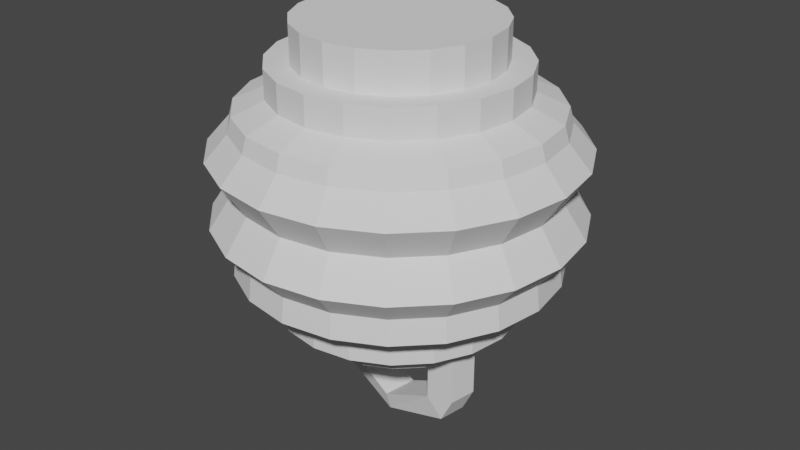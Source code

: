 # Source: lanterna2.blend  (saved by Blender 3.2.14; exported with 4.5.12 LTS)
import bpy
from mathutils import Matrix  # noqa: F401  (used for matrix-valued properties, if any)

bpy.ops.wm.read_factory_settings(use_empty=True)
scene = bpy.context.scene
scene.name = 'Scene'

# ---- collections
col_collection = bpy.data.collections.new('Collection'); scene.collection.children.link(col_collection)

# ---- world
world_world = bpy.data.worlds.new('World'); scene.world = world_world
world_world.use_nodes = True; world_world.node_tree.nodes.clear()
_N = world_world.node_tree.nodes; _L = world_world.node_tree.links
n0 = _N.new('ShaderNodeOutputWorld'); n0.name = 'World Output'; n0.location = (300, 300)
n1 = _N.new('ShaderNodeBackground'); n1.name = 'Background'; n1.location = (10, 300)
n1.inputs[0].default_value = (0.05088, 0.05088, 0.05088, 1.0)
_L.new(n1.outputs[0], n0.inputs[0])
n0.is_active_output = True
world_world.color = (0.05088, 0.05088, 0.05088)
world_world.use_sun_shadow = False
world_world.sun_shadow_jitter_overblur = 0.0

# ---- meshes
me_cylinder = bpy.data.meshes.new('Cylinder')
me_cylinder.from_pydata([(3.69e-09, 0.7554, -1.0), (2.908e-09, 0.8073, 1.0), (0.2334, 0.7184, -1.0), (0.2495, 0.7677, 1.0), (0.444, 0.6111, -1.0), (0.4745, 0.6531, 1.0), (0.6111, 0.444, -1.0), (0.6531, 0.4745, 1.0), (0.7184, 0.2334, -1.0), (0.7677, 0.2495, 1.0), (0.7554, -1.973e-08, -1.0), (0.8073, -2.481e-08, 1.0), (0.7184, -0.2334, -1.0), (0.7677, -0.2495, 1.0), (0.6111, -0.444, -1.0), (0.6531, -0.4745, 1.0), (0.444, -0.6111, -1.0), (0.4745, -0.6531, 1.0), (0.2334, -0.7184, -1.0), (0.2495, -0.7677, 1.0), (-9.665e-08, -0.7554, -1.0), (-9.469e-08, -0.8073, 1.0), (-0.2334, -0.7184, -1.0), (-0.2495, -0.7677, 1.0), (-0.444, -0.6111, -1.0), (-0.4745, -0.6531, 1.0), (-0.6111, -0.444, -1.0), (-0.6531, -0.4745, 1.0), (-0.7184, -0.2334, -1.0), (-0.7677, -0.2495, 1.0), (-0.7554, 1.192e-08, -1.0), (-0.8073, 1.192e-08, 1.0), (-0.7184, 0.2334, -1.0), (-0.7677, 0.2495, 1.0), (-0.6111, 0.444, -1.0), (-0.6531, 0.4745, 1.0), (-0.444, 0.6111, -1.0), (-0.4745, 0.6531, 1.0), (-0.2334, 0.7184, -1.0), (-0.2495, 0.7677, 1.0), (0.0, 1.0, -0.7284), (0.309, 0.9511, -0.7284), (0.5878, 0.809, -0.7284), (0.809, 0.5878, -0.7284), (0.9511, 0.309, -0.7284), (1.0, -4.371e-08, -0.7284), (0.9511, -0.309, -0.7284), (0.809, -0.5878, -0.7284), (0.5878, -0.809, -0.7284), (0.309, -0.9511, -0.7284), (-8.742e-08, -1.0, -0.7284), (-0.309, -0.9511, -0.7284), (-0.5878, -0.809, -0.7284), (-0.809, -0.5878, -0.7284), (-0.9511, -0.309, -0.7284), (-1.0, 1.192e-08, -0.7284), (-0.9511, 0.309, -0.7284), (-0.809, 0.5878, -0.7284), (-0.5878, 0.809, -0.7284), (-0.309, 0.9511, -0.7284), (0.0, 1.0, 0.7632), (0.309, 0.9511, 0.7632), (0.5878, 0.809, 0.7632), (0.809, 0.5878, 0.7632), (0.9511, 0.309, 0.7632), (1.0, -4.371e-08, 0.7632), (0.9511, -0.309, 0.7632), (0.809, -0.5878, 0.7632), (0.5878, -0.809, 0.7632), (0.309, -0.9511, 0.7632), (-8.742e-08, -1.0, 0.7632), (-0.309, -0.9511, 0.7632), (-0.5878, -0.809, 0.7632), (-0.809, -0.5878, 0.7632), (-0.9511, -0.309, 0.7632), (-1.0, 1.192e-08, 0.7632), (-0.9511, 0.309, 0.7632), (-0.809, 0.5878, 0.7632), (-0.5878, 0.809, 0.7632), (-0.309, 0.9511, 0.7632), (0.309, 0.9511, 1.0), (0.0, 1.0, 1.0), (0.5878, 0.809, 1.0), (0.809, 0.5878, 1.0), (0.9511, 0.309, 1.0), (1.0, -4.371e-08, 1.0), (0.9511, -0.309, 1.0), (0.809, -0.5878, 1.0), (0.5878, -0.809, 1.0), (0.309, -0.9511, 1.0), (-8.742e-08, -1.0, 1.0), (-0.309, -0.9511, 1.0), (-0.5878, -0.809, 1.0), (-0.809, -0.5878, 1.0), (-0.9511, -0.309, 1.0), (-1.0, 1.192e-08, 1.0), (-0.9511, 0.309, 1.0), (-0.809, 0.5878, 1.0), (-0.5878, 0.809, 1.0), (-0.309, 0.9511, 1.0), (2.908e-09, 0.8073, 1.316), (0.2495, 0.7677, 1.316), (0.4745, 0.6531, 1.316), (0.6531, 0.4745, 1.316), (0.7677, 0.2495, 1.316), (0.8073, -2.481e-08, 1.316), (0.7677, -0.2495, 1.316), (0.6531, -0.4745, 1.316), (0.4745, -0.6531, 1.316), (0.2495, -0.7677, 1.316), (-9.469e-08, -0.8073, 1.316), (-0.2495, -0.7677, 1.316), (-0.4745, -0.6531, 1.316), (-0.6531, -0.4745, 1.316), (-0.7677, -0.2495, 1.316), (-0.8073, 1.192e-08, 1.316), (-0.7677, 0.2495, 1.316), (-0.6531, 0.4745, 1.316), (-0.4745, 0.6531, 1.316), (-0.2495, 0.7677, 1.316), (0.0, 1.0, -1.0), (0.309, 0.9511, -1.0), (0.5878, 0.809, -1.0), (0.809, 0.5878, -1.0), (0.9511, 0.309, -1.0), (1.0, -4.371e-08, -1.0), (0.9511, -0.309, -1.0), (0.809, -0.5878, -1.0), (0.5878, -0.809, -1.0), (0.309, -0.9511, -1.0), (-8.742e-08, -1.0, -1.0), (-0.309, -0.9511, -1.0), (-0.5878, -0.809, -1.0), (-0.809, -0.5878, -1.0), (-0.9511, -0.309, -1.0), (-1.0, 1.192e-08, -1.0), (-0.9511, 0.309, -1.0), (-0.809, 0.5878, -1.0), (-0.5878, 0.809, -1.0), (-0.309, 0.9511, -1.0), (3.69e-09, 0.7554, -1.198), (0.2334, 0.7184, -1.198), (0.444, 0.6111, -1.198), (0.6111, 0.444, -1.198), (0.7184, 0.2334, -1.198), (0.7554, -1.973e-08, -1.198), (0.7184, -0.2334, -1.198), (0.6111, -0.444, -1.198), (0.444, -0.6111, -1.198), (0.2334, -0.7184, -1.198), (-9.665e-08, -0.7554, -1.198), (-0.2334, -0.7184, -1.198), (-0.444, -0.6111, -1.198), (-0.6111, -0.444, -1.198), (-0.7184, -0.2334, -1.198), (-0.7554, 1.192e-08, -1.198), (-0.7184, 0.2334, -1.198), (-0.6111, 0.444, -1.198), (-0.444, 0.6111, -1.198), (-0.2334, 0.7184, -1.198), (0.3864, 1.189, 0.6553), (0.3974, 1.223, 0.5273), (0.4533, 1.395, 0.3212), (0.3974, 1.223, 0.04778), (0.4533, 1.395, -0.2257), (0.3974, 1.223, -0.4318), (0.4046, 1.245, -0.6346), (0.735, 1.012, 0.6553), (0.7559, 1.04, 0.5273), (0.8621, 1.187, 0.3212), (0.7559, 1.04, 0.04778), (0.8621, 1.187, -0.2257), (0.7559, 1.04, -0.4318), (0.7695, 1.059, -0.6346), (1.012, 0.735, 0.6553), (1.04, 0.7559, 0.5273), (1.187, 0.8621, 0.3212), (1.04, 0.7559, 0.04778), (1.187, 0.8621, -0.2257), (1.04, 0.7559, -0.4318), (1.059, 0.7695, -0.6346), (1.189, 0.3864, 0.6553), (1.223, 0.3974, 0.5273), (1.395, 0.4533, 0.3212), (1.223, 0.3974, 0.04778), (1.395, 0.4533, -0.2257), (1.223, 0.3974, -0.4318), (1.245, 0.4046, -0.6346), (1.25, -5.42e-08, 0.6553), (1.286, -5.991e-08, 0.5273), (1.467, -6.996e-08, 0.3212), (1.286, -5.991e-08, 0.04778), (1.467, -6.996e-08, -0.2257), (1.286, -5.991e-08, -0.4318), (1.309, -6.65e-08, -0.6346), (1.189, -0.3864, 0.6553), (1.223, -0.3974, 0.5273), (1.395, -0.4533, 0.3212), (1.223, -0.3974, 0.04778), (1.395, -0.4533, -0.2257), (1.223, -0.3974, -0.4318), (1.245, -0.4046, -0.6346), (1.012, -0.735, 0.6553), (1.04, -0.7559, 0.5273), (1.187, -0.8621, 0.3212), (1.04, -0.7559, 0.04778), (1.187, -0.8621, -0.2257), (1.04, -0.7559, -0.4318), (1.059, -0.7695, -0.6346), (0.735, -1.012, 0.6553), (0.7559, -1.04, 0.5273), (0.8621, -1.187, 0.3212), (0.7559, -1.04, 0.04778), (0.8621, -1.187, -0.2257), (0.7559, -1.04, -0.4318), (0.7695, -1.059, -0.6346), (0.3864, -1.189, 0.6553), (0.3974, -1.223, 0.5273), (0.4533, -1.395, 0.3212), (0.3974, -1.223, 0.04778), (0.4533, -1.395, -0.2257), (0.3974, -1.223, -0.4318), (0.4046, -1.245, -0.6346), (-1.1e-07, -1.25, 0.6553), (-1.178e-07, -1.286, 0.5273), (-1.358e-07, -1.467, 0.3212), (-1.178e-07, -1.286, 0.04778), (-1.358e-07, -1.467, -0.2257), (-1.178e-07, -1.286, -0.4318), (-1.38e-07, -1.309, -0.6346), (-0.3864, -1.189, 0.6553), (-0.3974, -1.223, 0.5273), (-0.4533, -1.395, 0.3212), (-0.3974, -1.223, 0.04778), (-0.4533, -1.395, -0.2257), (-0.3974, -1.223, -0.4318), (-0.4046, -1.245, -0.6346), (-0.735, -1.012, 0.6553), (-0.7559, -1.04, 0.5273), (-0.8621, -1.187, 0.3212), (-0.7559, -1.04, 0.04778), (-0.8621, -1.187, -0.2257), (-0.7559, -1.04, -0.4318), (-0.7695, -1.059, -0.6346), (-1.012, -0.735, 0.6553), (-1.04, -0.7559, 0.5273), (-1.187, -0.8621, 0.3212), (-1.04, -0.7559, 0.04778), (-1.187, -0.8621, -0.2257), (-1.04, -0.7559, -0.4318), (-1.059, -0.7695, -0.6346), (-1.189, -0.3864, 0.6553), (-1.223, -0.3974, 0.5273), (-1.395, -0.4533, 0.3212), (-1.223, -0.3974, 0.04778), (-1.395, -0.4533, -0.2257), (-1.223, -0.3974, -0.4318), (-1.245, -0.4046, -0.6346), (-1.25, 1.537e-08, 0.6553), (-1.286, 1.164e-08, 0.5273), (-1.467, 1.164e-08, 0.3212), (-1.286, 1.164e-08, 0.04778), (-1.467, 1.164e-08, -0.2257), (-1.286, 1.164e-08, -0.4318), (-1.309, 6.343e-09, -0.6346), (-1.189, 0.3864, 0.6553), (-1.223, 0.3974, 0.5273), (-1.395, 0.4533, 0.3212), (-1.223, 0.3974, 0.04778), (-1.395, 0.4533, -0.2257), (-1.223, 0.3974, -0.4318), (-1.245, 0.4046, -0.6346), (-1.012, 0.735, 0.6553), (-1.04, 0.7559, 0.5273), (-1.187, 0.8621, 0.3212), (-1.04, 0.7559, 0.04778), (-1.187, 0.8621, -0.2257), (-1.04, 0.7559, -0.4318), (-1.059, 0.7695, -0.6346), (-0.735, 1.012, 0.6553), (-0.7559, 1.04, 0.5273), (-0.8621, 1.187, 0.3212), (-0.7559, 1.04, 0.04778), (-0.8621, 1.187, -0.2257), (-0.7559, 1.04, -0.4318), (-0.7695, 1.059, -0.6346), (-0.3864, 1.189, 0.6553), (-0.3974, 1.223, 0.5273), (-0.4533, 1.395, 0.3212), (-0.3974, 1.223, 0.04778), (-0.4533, 1.395, -0.2257), (-0.3974, 1.223, -0.4318), (-0.4046, 1.245, -0.6346), (-2.353e-08, 1.309, -0.6346), (-5.386e-09, 1.286, -0.4318), (-7.541e-09, 1.467, -0.2257), (-5.386e-09, 1.286, 0.04778), (-7.541e-09, 1.467, 0.3212), (-5.386e-09, 1.286, 0.5273), (-6.802e-10, 1.25, 0.6553), (-0.6288, 0.2169, 1.316), (-0.3859, 0.4069, 1.316), (-0.1023, 0.5514, 1.316), (0.1941, 0.6362, 1.316), (-0.5323, -0.08293, 1.316), (-0.2432, 0.08882, 1.316), (0.07111, 0.249, 1.316), (0.38, 0.3819, 1.316), (-0.38, -0.3819, 1.316), (-0.07111, -0.249, 1.316), (0.2432, -0.08882, 1.316), (0.5323, 0.08293, 1.316), (-0.1941, -0.6362, 1.316), (0.1023, -0.5514, 1.316), (0.3859, -0.4069, 1.316), (0.6288, -0.2169, 1.316), (0.3749, -0.4969, -1.198), (0.4737, -0.2258, -1.198), (0.5203, 0.06836, -1.198), (0.5101, 0.3567, -1.198), (0.08011, -0.4977, -1.198), (0.1494, -0.1908, -1.198), (0.201, 0.1353, -1.198), (0.23, 0.4486, -1.198), (-0.23, -0.4486, -1.198), (-0.201, -0.1353, -1.198), (-0.1494, 0.1908, -1.198), (-0.08011, 0.4977, -1.198), (-0.5101, -0.3567, -1.198), (-0.5203, -0.06836, -1.198), (-0.4737, 0.2258, -1.198), (-0.3749, 0.4969, -1.198), (0.7554, -1.973e-08, -1.598), (0.7184, -0.2334, -1.598), (-0.7554, 1.192e-08, -1.598), (-0.7184, 0.2334, -1.598), (0.4737, -0.2258, -1.598), (0.5203, 0.06836, -1.598), (-0.5203, -0.06836, -1.598), (-0.4737, 0.2258, -1.598), (0.6551, -1.973e-08, -1.797), (0.6181, -0.2334, -1.797), (-0.6349, 1.192e-08, -1.797), (-0.5979, 0.2334, -1.797), (0.4737, -0.2258, -1.649), (0.5203, 0.06836, -1.649), (-0.5203, -0.06836, -1.649), (-0.4737, 0.2258, -1.649), (0.02862, 0.1167, -2.044), (-0.008356, -0.1167, -2.044), (-0.02329, -0.1471, -1.896), (0.02329, 0.1471, -1.896)], [], [(60, 81, 80, 61), (61, 80, 82, 62), (62, 82, 83, 63), (63, 83, 84, 64), (64, 84, 85, 65), (65, 85, 86, 66), (66, 86, 87, 67), (67, 87, 88, 68), (68, 88, 89, 69), (69, 89, 90, 70), (70, 90, 91, 71), (71, 91, 92, 72), (72, 92, 93, 73), (73, 93, 94, 74), (74, 94, 95, 75), (75, 95, 96, 76), (76, 96, 97, 77), (77, 97, 98, 78), (7, 5, 102, 103), (78, 98, 99, 79), (79, 99, 81, 60), (24, 26, 153, 152), (139, 59, 40, 120), (138, 58, 59, 139), (137, 57, 58, 138), (136, 56, 57, 137), (135, 55, 56, 136), (134, 54, 55, 135), (133, 53, 54, 134), (132, 52, 53, 133), (131, 51, 52, 132), (130, 50, 51, 131), (129, 49, 50, 130), (128, 48, 49, 129), (127, 47, 48, 128), (126, 46, 47, 127), (125, 45, 46, 126), (124, 44, 45, 125), (123, 43, 44, 124), (122, 42, 43, 123), (121, 41, 42, 122), (120, 40, 41, 121), (286, 79, 60, 299), (279, 78, 79, 286), (272, 77, 78, 279), (265, 76, 77, 272), (258, 75, 76, 265), (251, 74, 75, 258), (244, 73, 74, 251), (237, 72, 73, 244), (230, 71, 72, 237), (223, 70, 71, 230), (216, 69, 70, 223), (209, 68, 69, 216), (202, 67, 68, 209), (195, 66, 67, 202), (188, 65, 66, 195), (181, 64, 65, 188), (174, 63, 64, 181), (167, 62, 63, 174), (160, 61, 62, 167), (299, 60, 61, 160), (1, 3, 80, 81), (3, 5, 82, 80), (5, 7, 83, 82), (7, 9, 84, 83), (9, 11, 85, 84), (11, 13, 86, 85), (13, 15, 87, 86), (15, 17, 88, 87), (17, 19, 89, 88), (19, 21, 90, 89), (21, 23, 91, 90), (23, 25, 92, 91), (25, 27, 93, 92), (27, 29, 94, 93), (29, 31, 95, 94), (31, 33, 96, 95), (33, 35, 97, 96), (35, 37, 98, 97), (37, 39, 99, 98), (39, 1, 81, 99), (116, 115, 300, 117), (37, 35, 117, 118), (23, 21, 110, 111), (9, 7, 103, 104), (39, 37, 118, 119), (25, 23, 111, 112), (11, 9, 104, 105), (1, 39, 119, 100), (27, 25, 112, 113), (13, 11, 105, 106), (29, 27, 113, 114), (15, 13, 106, 107), (31, 29, 114, 115), (17, 15, 107, 108), (3, 1, 100, 101), (33, 31, 115, 116), (19, 17, 108, 109), (5, 3, 101, 102), (35, 33, 116, 117), (21, 19, 109, 110), (2, 0, 120, 121), (4, 2, 121, 122), (6, 4, 122, 123), (8, 6, 123, 124), (10, 8, 124, 125), (12, 10, 125, 126), (14, 12, 126, 127), (16, 14, 127, 128), (18, 16, 128, 129), (20, 18, 129, 130), (22, 20, 130, 131), (24, 22, 131, 132), (26, 24, 132, 133), (28, 26, 133, 134), (30, 28, 134, 135), (32, 30, 135, 136), (34, 32, 136, 137), (36, 34, 137, 138), (38, 36, 138, 139), (0, 38, 139, 120), (115, 114, 304, 300), (10, 12, 146, 145), (26, 28, 154, 153), (12, 14, 147, 146), (28, 30, 155, 154), (14, 16, 148, 147), (0, 2, 141, 140), (30, 32, 156, 155), (16, 18, 149, 148), (2, 4, 142, 141), (32, 34, 157, 156), (18, 20, 150, 149), (4, 6, 143, 142), (34, 36, 158, 157), (20, 22, 151, 150), (6, 8, 144, 143), (36, 38, 159, 158), (22, 24, 152, 151), (8, 10, 145, 144), (38, 0, 140, 159), (40, 293, 166, 41), (293, 294, 165, 166), (294, 295, 164, 165), (295, 296, 163, 164), (296, 297, 162, 163), (297, 298, 161, 162), (298, 299, 160, 161), (41, 166, 173, 42), (166, 165, 172, 173), (165, 164, 171, 172), (164, 163, 170, 171), (163, 162, 169, 170), (162, 161, 168, 169), (161, 160, 167, 168), (42, 173, 180, 43), (173, 172, 179, 180), (172, 171, 178, 179), (171, 170, 177, 178), (170, 169, 176, 177), (169, 168, 175, 176), (168, 167, 174, 175), (43, 180, 187, 44), (180, 179, 186, 187), (179, 178, 185, 186), (178, 177, 184, 185), (177, 176, 183, 184), (176, 175, 182, 183), (175, 174, 181, 182), (44, 187, 194, 45), (187, 186, 193, 194), (186, 185, 192, 193), (185, 184, 191, 192), (184, 183, 190, 191), (183, 182, 189, 190), (182, 181, 188, 189), (45, 194, 201, 46), (194, 193, 200, 201), (193, 192, 199, 200), (192, 191, 198, 199), (191, 190, 197, 198), (190, 189, 196, 197), (189, 188, 195, 196), (46, 201, 208, 47), (201, 200, 207, 208), (200, 199, 206, 207), (199, 198, 205, 206), (198, 197, 204, 205), (197, 196, 203, 204), (196, 195, 202, 203), (47, 208, 215, 48), (208, 207, 214, 215), (207, 206, 213, 214), (206, 205, 212, 213), (205, 204, 211, 212), (204, 203, 210, 211), (203, 202, 209, 210), (48, 215, 222, 49), (215, 214, 221, 222), (214, 213, 220, 221), (213, 212, 219, 220), (212, 211, 218, 219), (211, 210, 217, 218), (210, 209, 216, 217), (49, 222, 229, 50), (222, 221, 228, 229), (221, 220, 227, 228), (220, 219, 226, 227), (219, 218, 225, 226), (218, 217, 224, 225), (217, 216, 223, 224), (50, 229, 236, 51), (229, 228, 235, 236), (228, 227, 234, 235), (227, 226, 233, 234), (226, 225, 232, 233), (225, 224, 231, 232), (224, 223, 230, 231), (51, 236, 243, 52), (236, 235, 242, 243), (235, 234, 241, 242), (234, 233, 240, 241), (233, 232, 239, 240), (232, 231, 238, 239), (231, 230, 237, 238), (52, 243, 250, 53), (243, 242, 249, 250), (242, 241, 248, 249), (241, 240, 247, 248), (240, 239, 246, 247), (239, 238, 245, 246), (238, 237, 244, 245), (53, 250, 257, 54), (250, 249, 256, 257), (249, 248, 255, 256), (248, 247, 254, 255), (247, 246, 253, 254), (246, 245, 252, 253), (245, 244, 251, 252), (54, 257, 264, 55), (257, 256, 263, 264), (256, 255, 262, 263), (255, 254, 261, 262), (254, 253, 260, 261), (253, 252, 259, 260), (252, 251, 258, 259), (55, 264, 271, 56), (264, 263, 270, 271), (263, 262, 269, 270), (262, 261, 268, 269), (261, 260, 267, 268), (260, 259, 266, 267), (259, 258, 265, 266), (56, 271, 278, 57), (271, 270, 277, 278), (270, 269, 276, 277), (269, 268, 275, 276), (268, 267, 274, 275), (267, 266, 273, 274), (266, 265, 272, 273), (57, 278, 285, 58), (278, 277, 284, 285), (277, 276, 283, 284), (276, 275, 282, 283), (275, 274, 281, 282), (274, 273, 280, 281), (273, 272, 279, 280), (58, 285, 292, 59), (285, 284, 291, 292), (284, 283, 290, 291), (283, 282, 289, 290), (282, 281, 288, 289), (281, 280, 287, 288), (280, 279, 286, 287), (59, 292, 293, 40), (292, 291, 294, 293), (291, 290, 295, 294), (290, 289, 296, 295), (289, 288, 297, 296), (288, 287, 298, 297), (287, 286, 299, 298), (114, 113, 308, 304), (113, 112, 312, 308), (112, 111, 110, 312), (117, 300, 301, 118), (300, 304, 305, 301), (304, 308, 309, 305), (308, 312, 313, 309), (312, 110, 109, 313), (118, 301, 302, 119), (301, 305, 306, 302), (305, 309, 310, 306), (309, 313, 314, 310), (313, 109, 108, 314), (119, 302, 303, 100), (302, 306, 307, 303), (306, 310, 311, 307), (310, 314, 315, 311), (314, 108, 107, 315), (100, 303, 102, 101), (303, 307, 103, 102), (307, 311, 104, 103), (311, 315, 105, 104), (315, 107, 106, 105), (148, 149, 316, 147), (149, 150, 320, 316), (150, 151, 324, 320), (151, 152, 328, 324), (152, 153, 154, 328), (147, 316, 317, 146), (316, 320, 321, 317), (320, 324, 325, 321), (324, 328, 329, 325), (328, 154, 155, 329), (318, 145, 332, 337), (317, 321, 322, 318), (321, 325, 326, 322), (325, 329, 330, 326), (146, 317, 336, 333), (145, 318, 319, 144), (318, 322, 323, 319), (322, 326, 327, 323), (326, 330, 331, 327), (330, 156, 157, 331), (144, 319, 142, 143), (319, 323, 141, 142), (323, 327, 140, 141), (327, 331, 159, 140), (331, 157, 158, 159), (338, 334, 342, 346), (337, 332, 340, 345), (145, 146, 333, 332), (329, 155, 334, 338), (156, 330, 339, 335), (330, 329, 338, 339), (317, 318, 337, 336), (155, 156, 335, 334), (341, 344, 345, 340), (346, 342, 343, 347), (334, 335, 343, 342), (339, 338, 346, 347), (336, 337, 345, 344), (333, 336, 344, 341), (332, 333, 341, 340), (335, 339, 347, 343), (348, 340, 341, 349), (351, 350, 344, 345), (351, 345, 340, 348), (350, 346, 342, 349), (344, 350, 349, 341), (347, 351, 348, 343), (347, 346, 350, 351), (343, 348, 349, 342)])
_uv = me_cylinder.uv_layers.new(name='UVMap')
_uv.uv.foreach_set('vector', [1.0, 0.9408, 1.0, 1.0, 0.95, 1.0, 0.95, 0.9408, 0.95, 0.9408, 0.95, 1.0, 0.9, 1.0, 0.9, 0.9408, 0.9, 0.9408, 0.9, 1.0, 0.85, 1.0, 0.85, 0.9408, 0.85, 0.9408, 0.85, 1.0, 0.8, 1.0, 0.8, 0.9408, 0.8, 0.9408, 0.8, 1.0, 0.75, 1.0, 0.75, 0.9408, 0.75, 0.9408, 0.75, 1.0, 0.7, 1.0, 0.7, 0.9408, 0.7, 0.9408, 0.7, 1.0, 0.65, 1.0, 0.65, 0.9408, 0.65, 0.9408, 0.65, 1.0, 0.6, 1.0, 0.6, 0.9408, 0.6, 0.9408, 0.6, 1.0, 0.55, 1.0, 0.55, 0.9408, 0.55, 0.9408, 0.55, 1.0, 0.5, 1.0, 0.5, 0.9408, 0.5, 0.9408, 0.5, 1.0, 0.45, 1.0, 0.45, 0.9408, 0.45, 0.9408, 0.45, 1.0, 0.4, 1.0, 0.4, 0.9408, 0.4, 0.9408, 0.4, 1.0, 0.35, 1.0, 0.35, 0.9408, 0.35, 0.9408, 0.35, 1.0, 0.3, 1.0, 0.3, 0.9408, 0.3, 0.9408, 0.3, 1.0, 0.25, 1.0, 0.25, 0.9408, 0.25, 0.9408, 0.25, 1.0, 0.2, 1.0, 0.2, 0.9408, 0.2, 0.9408, 0.2, 1.0, 0.15, 1.0, 0.15, 0.9408, 0.15, 0.9408, 0.15, 1.0, 0.1, 1.0, 0.1, 0.9408, 0.4067, 0.3639, 0.3639, 0.4067, 0.3639, 0.4067, 0.4067, 0.3639, 0.1, 0.9408, 0.1, 1.0, 0.05, 1.0, 0.05, 0.9408, 0.05, 0.9408, 0.05, 1.0, -1.565e-07, 1.0, -1.565e-07, 0.9408, 0.6434, 0.1033, 0.6033, 0.1434, 0.6033, 0.1434, 0.6434, 0.1033, 0.05, 0.5, 0.05, 0.5679, -1.565e-07, 0.5679, -1.565e-07, 0.5, 0.1, 0.5, 0.1, 0.5679, 0.05, 0.5679, 0.05, 0.5, 0.15, 0.5, 0.15, 0.5679, 0.1, 0.5679, 0.1, 0.5, 0.2, 0.5, 0.2, 0.5679, 0.15, 0.5679, 0.15, 0.5, 0.25, 0.5, 0.25, 0.5679, 0.2, 0.5679, 0.2, 0.5, 0.3, 0.5, 0.3, 0.5679, 0.25, 0.5679, 0.25, 0.5, 0.35, 0.5, 0.35, 0.5679, 0.3, 0.5679, 0.3, 0.5, 0.4, 0.5, 0.4, 0.5679, 0.35, 0.5679, 0.35, 0.5, 0.45, 0.5, 0.45, 0.5679, 0.4, 0.5679, 0.4, 0.5, 0.5, 0.5, 0.5, 0.5679, 0.45, 0.5679, 0.45, 0.5, 0.55, 0.5, 0.55, 0.5679, 0.5, 0.5679, 0.5, 0.5, 0.6, 0.5, 0.6, 0.5679, 0.55, 0.5679, 0.55, 0.5, 0.65, 0.5, 0.65, 0.5679, 0.6, 0.5679, 0.6, 0.5, 0.7, 0.5, 0.7, 0.5679, 0.65, 0.5679, 0.65, 0.5, 0.75, 0.5, 0.75, 0.5679, 0.7, 0.5679, 0.7, 0.5, 0.8, 0.5, 0.8, 0.5679, 0.75, 0.5679, 0.75, 0.5, 0.85, 0.5, 0.85, 0.5679, 0.8, 0.5679, 0.8, 0.5, 0.9, 0.5, 0.9, 0.5679, 0.85, 0.5679, 0.85, 0.5, 0.95, 0.5, 0.95, 0.5679, 0.9, 0.5679, 0.9, 0.5, 1.0, 0.5, 1.0, 0.5679, 0.95, 0.5679, 0.95, 0.5, 0.05, 0.8942, 0.05, 0.9408, -1.565e-07, 0.9408, -1.565e-07, 0.8942, 0.1, 0.8942, 0.1, 0.9408, 0.05, 0.9408, 0.05, 0.8942, 0.15, 0.8942, 0.15, 0.9408, 0.1, 0.9408, 0.1, 0.8942, 0.2, 0.8942, 0.2, 0.9408, 0.15, 0.9408, 0.15, 0.8942, 0.25, 0.8942, 0.25, 0.9408, 0.2, 0.9408, 0.2, 0.8942, 0.3, 0.8942, 0.3, 0.9408, 0.25, 0.9408, 0.25, 0.8942, 0.35, 0.8942, 0.35, 0.9408, 0.3, 0.9408, 0.3, 0.8942, 0.4, 0.8942, 0.4, 0.9408, 0.35, 0.9408, 0.35, 0.8942, 0.45, 0.8942, 0.45, 0.9408, 0.4, 0.9408, 0.4, 0.8942, 0.5, 0.8942, 0.5, 0.9408, 0.45, 0.9408, 0.45, 0.8942, 0.55, 0.8942, 0.55, 0.9408, 0.5, 0.9408, 0.5, 0.8942, 0.6, 0.8942, 0.6, 0.9408, 0.55, 0.9408, 0.55, 0.8942, 0.65, 0.8942, 0.65, 0.9408, 0.6, 0.9408, 0.6, 0.8942, 0.7, 0.8942, 0.7, 0.9408, 0.65, 0.9408, 0.65, 0.8942, 0.75, 0.8942, 0.75, 0.9408, 0.7, 0.9408, 0.7, 0.8942, 0.8, 0.8942, 0.8, 0.9408, 0.75, 0.9408, 0.75, 0.8942, 0.85, 0.8942, 0.85, 0.9408, 0.8, 0.9408, 0.8, 0.8942, 0.9, 0.8942, 0.9, 0.9408, 0.85, 0.9408, 0.85, 0.8942, 0.95, 0.8942, 0.95, 0.9408, 0.9, 0.9408, 0.9, 0.8942, 1.0, 0.8942, 1.0, 0.9408, 0.95, 0.9408, 0.95, 0.8942, 0.25, 0.4437, 0.3099, 0.4343, 0.3242, 0.4783, 0.25, 0.49, 0.3099, 0.4343, 0.3639, 0.4067, 0.3911, 0.4442, 0.3242, 0.4783, 0.3639, 0.4067, 0.4067, 0.3639, 0.4442, 0.3911, 0.3911, 0.4442, 0.4067, 0.3639, 0.4343, 0.3099, 0.4783, 0.3242, 0.4442, 0.3911, 0.4343, 0.3099, 0.4437, 0.25, 0.49, 0.25, 0.4783, 0.3242, 0.4437, 0.25, 0.4343, 0.1901, 0.4783, 0.1758, 0.49, 0.25, 0.4343, 0.1901, 0.4067, 0.1361, 0.4442, 0.1089, 0.4783, 0.1758, 0.4067, 0.1361, 0.3639, 0.09326, 0.3911, 0.05584, 0.4442, 0.1089, 0.3639, 0.09326, 0.3099, 0.06574, 0.3242, 0.02175, 0.3911, 0.05584, 0.3099, 0.06574, 0.25, 0.05626, 0.25, 0.01, 0.3242, 0.02175, 0.25, 0.05626, 0.1901, 0.06574, 0.1758, 0.02175, 0.25, 0.01, 0.1901, 0.06574, 0.1361, 0.09326, 0.1089, 0.05584, 0.1758, 0.02175, 0.1361, 0.09326, 0.09326, 0.1361, 0.05584, 0.1089, 0.1089, 0.05584, 0.09326, 0.1361, 0.06574, 0.1901, 0.02175, 0.1758, 0.05584, 0.1089, 0.06574, 0.1901, 0.05626, 0.25, 0.01, 0.25, 0.02175, 0.1758, 0.05626, 0.25, 0.06574, 0.3099, 0.02175, 0.3242, 0.01, 0.25, 0.06574, 0.3099, 0.09326, 0.3639, 0.05584, 0.3911, 0.02175, 0.3242, 0.09326, 0.3639, 0.1361, 0.4067, 0.1089, 0.4442, 0.05584, 0.3911, 0.1361, 0.4067, 0.1901, 0.4343, 0.1758, 0.4783, 0.1089, 0.4442, 0.1901, 0.4343, 0.25, 0.4437, 0.25, 0.49, 0.1758, 0.4783, 0.06574, 0.3099, 0.05626, 0.25, 0.1212, 0.2919, 0.09326, 0.3639, 0.1361, 0.4067, 0.09326, 0.3639, 0.09326, 0.3639, 0.1361, 0.4067, 0.1901, 0.06574, 0.25, 0.05626, 0.25, 0.05626, 0.1901, 0.06574, 0.4343, 0.3099, 0.4067, 0.3639, 0.4067, 0.3639, 0.4343, 0.3099, 0.1901, 0.4343, 0.1361, 0.4067, 0.1361, 0.4067, 0.1901, 0.4343, 0.1361, 0.09326, 0.1901, 0.06574, 0.1901, 0.06574, 0.1361, 0.09326, 0.4437, 0.25, 0.4343, 0.3099, 0.4343, 0.3099, 0.4437, 0.25, 0.25, 0.4437, 0.1901, 0.4343, 0.1901, 0.4343, 0.25, 0.4437, 0.09326, 0.1361, 0.1361, 0.09326, 0.1361, 0.09326, 0.09326, 0.1361, 0.4343, 0.1901, 0.4437, 0.25, 0.4437, 0.25, 0.4343, 0.1901, 0.06574, 0.1901, 0.09326, 0.1361, 0.09326, 0.1361, 0.06574, 0.1901, 0.4067, 0.1361, 0.4343, 0.1901, 0.4343, 0.1901, 0.4067, 0.1361, 0.05626, 0.25, 0.06574, 0.1901, 0.06574, 0.1901, 0.05626, 0.25, 0.3639, 0.09326, 0.4067, 0.1361, 0.4067, 0.1361, 0.3639, 0.09326, 0.3099, 0.4343, 0.25, 0.4437, 0.25, 0.4437, 0.3099, 0.4343, 0.06574, 0.3099, 0.05626, 0.25, 0.05626, 0.25, 0.06574, 0.3099, 0.3099, 0.06574, 0.3639, 0.09326, 0.3639, 0.09326, 0.3099, 0.06574, 0.3639, 0.4067, 0.3099, 0.4343, 0.3099, 0.4343, 0.3639, 0.4067, 0.09326, 0.3639, 0.06574, 0.3099, 0.06574, 0.3099, 0.09326, 0.3639, 0.25, 0.05626, 0.3099, 0.06574, 0.3099, 0.06574, 0.25, 0.05626, 0.806, 0.4224, 0.75, 0.4313, 0.75, 0.49, 0.8242, 0.4783, 0.8566, 0.3967, 0.806, 0.4224, 0.8242, 0.4783, 0.8911, 0.4442, 0.8967, 0.3566, 0.8566, 0.3967, 0.8911, 0.4442, 0.9442, 0.3911, 0.9224, 0.306, 0.8967, 0.3566, 0.9442, 0.3911, 0.9783, 0.3242, 0.9313, 0.25, 0.9224, 0.306, 0.9783, 0.3242, 0.99, 0.25, 0.9224, 0.194, 0.9313, 0.25, 0.99, 0.25, 0.9783, 0.1758, 0.8967, 0.1434, 0.9224, 0.194, 0.9783, 0.1758, 0.9442, 0.1089, 0.8566, 0.1033, 0.8967, 0.1434, 0.9442, 0.1089, 0.8911, 0.05584, 0.806, 0.07757, 0.8566, 0.1033, 0.8911, 0.05584, 0.8242, 0.02175, 0.75, 0.0687, 0.806, 0.07757, 0.8242, 0.02175, 0.75, 0.01, 0.694, 0.07757, 0.75, 0.0687, 0.75, 0.01, 0.6758, 0.02175, 0.6434, 0.1033, 0.694, 0.07757, 0.6758, 0.02175, 0.6089, 0.05584, 0.6033, 0.1434, 0.6434, 0.1033, 0.6089, 0.05584, 0.5558, 0.1089, 0.5776, 0.194, 0.6033, 0.1434, 0.5558, 0.1089, 0.5217, 0.1758, 0.5687, 0.25, 0.5776, 0.194, 0.5217, 0.1758, 0.51, 0.25, 0.5776, 0.306, 0.5687, 0.25, 0.51, 0.25, 0.5217, 0.3242, 0.6033, 0.3566, 0.5776, 0.306, 0.5217, 0.3242, 0.5558, 0.3911, 0.6434, 0.3967, 0.6033, 0.3566, 0.5558, 0.3911, 0.6089, 0.4442, 0.694, 0.4224, 0.6434, 0.3967, 0.6089, 0.4442, 0.6758, 0.4783, 0.75, 0.4313, 0.694, 0.4224, 0.6758, 0.4783, 0.75, 0.49, 0.05626, 0.25, 0.06574, 0.1901, 0.1427, 0.2313, 0.1212, 0.2919, 0.9313, 0.25, 0.9224, 0.194, 0.9224, 0.194, 0.9313, 0.25, 0.6033, 0.1434, 0.5776, 0.194, 0.5776, 0.194, 0.6033, 0.1434, 0.9224, 0.194, 0.8967, 0.1434, 0.8967, 0.1434, 0.9224, 0.194, 0.5776, 0.194, 0.5687, 0.25, 0.5687, 0.25, 0.5776, 0.194, 0.8967, 0.1434, 0.8566, 0.1033, 0.8566, 0.1033, 0.8967, 0.1434, 0.75, 0.4313, 0.806, 0.4224, 0.806, 0.4224, 0.75, 0.4313, 0.5687, 0.25, 0.5776, 0.306, 0.5776, 0.306, 0.5687, 0.25, 0.8566, 0.1033, 0.806, 0.07757, 0.806, 0.07757, 0.8566, 0.1033, 0.806, 0.4224, 0.8566, 0.3967, 0.8566, 0.3967, 0.806, 0.4224, 0.5776, 0.306, 0.6033, 0.3566, 0.6033, 0.3566, 0.5776, 0.306, 0.806, 0.07757, 0.75, 0.0687, 0.75, 0.0687, 0.806, 0.07757, 0.8566, 0.3967, 0.8967, 0.3566, 0.8967, 0.3566, 0.8566, 0.3967, 0.6033, 0.3566, 0.6434, 0.3967, 0.6434, 0.3967, 0.6033, 0.3566, 0.75, 0.0687, 0.694, 0.07757, 0.694, 0.07757, 0.75, 0.0687, 0.8967, 0.3566, 0.9224, 0.306, 0.9224, 0.306, 0.8967, 0.3566, 0.6434, 0.3967, 0.694, 0.4224, 0.694, 0.4224, 0.6434, 0.3967, 0.694, 0.07757, 0.6434, 0.1033, 0.6434, 0.1033, 0.694, 0.07757, 0.9224, 0.306, 0.9313, 0.25, 0.9313, 0.25, 0.9224, 0.306, 0.694, 0.4224, 0.75, 0.4313, 0.75, 0.4313, 0.694, 0.4224, 1.0, 0.5679, 1.0, 0.6145, 0.95, 0.6145, 0.95, 0.5679, 1.0, 0.6145, 1.0, 0.6611, 0.95, 0.6611, 0.95, 0.6145, 1.0, 0.6611, 1.0, 0.7077, 0.95, 0.7077, 0.95, 0.6611, 1.0, 0.7077, 1.0, 0.7543, 0.95, 0.7543, 0.95, 0.7077, 1.0, 0.7543, 1.0, 0.801, 0.95, 0.801, 0.95, 0.7543, 1.0, 0.801, 1.0, 0.8476, 0.95, 0.8476, 0.95, 0.801, 1.0, 0.8476, 1.0, 0.8942, 0.95, 0.8942, 0.95, 0.8476, 0.95, 0.5679, 0.95, 0.6145, 0.9, 0.6145, 0.9, 0.5679, 0.95, 0.6145, 0.95, 0.6611, 0.9, 0.6611, 0.9, 0.6145, 0.95, 0.6611, 0.95, 0.7077, 0.9, 0.7077, 0.9, 0.6611, 0.95, 0.7077, 0.95, 0.7543, 0.9, 0.7543, 0.9, 0.7077, 0.95, 0.7543, 0.95, 0.801, 0.9, 0.801, 0.9, 0.7543, 0.95, 0.801, 0.95, 0.8476, 0.9, 0.8476, 0.9, 0.801, 0.95, 0.8476, 0.95, 0.8942, 0.9, 0.8942, 0.9, 0.8476, 0.9, 0.5679, 0.9, 0.6145, 0.85, 0.6145, 0.85, 0.5679, 0.9, 0.6145, 0.9, 0.6611, 0.85, 0.6611, 0.85, 0.6145, 0.9, 0.6611, 0.9, 0.7077, 0.85, 0.7077, 0.85, 0.6611, 0.9, 0.7077, 0.9, 0.7543, 0.85, 0.7543, 0.85, 0.7077, 0.9, 0.7543, 0.9, 0.801, 0.85, 0.801, 0.85, 0.7543, 0.9, 0.801, 0.9, 0.8476, 0.85, 0.8476, 0.85, 0.801, 0.9, 0.8476, 0.9, 0.8942, 0.85, 0.8942, 0.85, 0.8476, 0.85, 0.5679, 0.85, 0.6145, 0.8, 0.6145, 0.8, 0.5679, 0.85, 0.6145, 0.85, 0.6611, 0.8, 0.6611, 0.8, 0.6145, 0.85, 0.6611, 0.85, 0.7077, 0.8, 0.7077, 0.8, 0.6611, 0.85, 0.7077, 0.85, 0.7543, 0.8, 0.7543, 0.8, 0.7077, 0.85, 0.7543, 0.85, 0.801, 0.8, 0.801, 0.8, 0.7543, 0.85, 0.801, 0.85, 0.8476, 0.8, 0.8476, 0.8, 0.801, 0.85, 0.8476, 0.85, 0.8942, 0.8, 0.8942, 0.8, 0.8476, 0.8, 0.5679, 0.8, 0.6145, 0.75, 0.6145, 0.75, 0.5679, 0.8, 0.6145, 0.8, 0.6611, 0.75, 0.6611, 0.75, 0.6145, 0.8, 0.6611, 0.8, 0.7077, 0.75, 0.7077, 0.75, 0.6611, 0.8, 0.7077, 0.8, 0.7543, 0.75, 0.7543, 0.75, 0.7077, 0.8, 0.7543, 0.8, 0.801, 0.75, 0.801, 0.75, 0.7543, 0.8, 0.801, 0.8, 0.8476, 0.75, 0.8476, 0.75, 0.801, 0.8, 0.8476, 0.8, 0.8942, 0.75, 0.8942, 0.75, 0.8476, 0.75, 0.5679, 0.75, 0.6145, 0.7, 0.6145, 0.7, 0.5679, 0.75, 0.6145, 0.75, 0.6611, 0.7, 0.6611, 0.7, 0.6145, 0.75, 0.6611, 0.75, 0.7077, 0.7, 0.7077, 0.7, 0.6611, 0.75, 0.7077, 0.75, 0.7543, 0.7, 0.7543, 0.7, 0.7077, 0.75, 0.7543, 0.75, 0.801, 0.7, 0.801, 0.7, 0.7543, 0.75, 0.801, 0.75, 0.8476, 0.7, 0.8476, 0.7, 0.801, 0.75, 0.8476, 0.75, 0.8942, 0.7, 0.8942, 0.7, 0.8476, 0.7, 0.5679, 0.7, 0.6145, 0.65, 0.6145, 0.65, 0.5679, 0.7, 0.6145, 0.7, 0.6611, 0.65, 0.6611, 0.65, 0.6145, 0.7, 0.6611, 0.7, 0.7077, 0.65, 0.7077, 0.65, 0.6611, 0.7, 0.7077, 0.7, 0.7543, 0.65, 0.7543, 0.65, 0.7077, 0.7, 0.7543, 0.7, 0.801, 0.65, 0.801, 0.65, 0.7543, 0.7, 0.801, 0.7, 0.8476, 0.65, 0.8476, 0.65, 0.801, 0.7, 0.8476, 0.7, 0.8942, 0.65, 0.8942, 0.65, 0.8476, 0.65, 0.5679, 0.65, 0.6145, 0.6, 0.6145, 0.6, 0.5679, 0.65, 0.6145, 0.65, 0.6611, 0.6, 0.6611, 0.6, 0.6145, 0.65, 0.6611, 0.65, 0.7077, 0.6, 0.7077, 0.6, 0.6611, 0.65, 0.7077, 0.65, 0.7543, 0.6, 0.7543, 0.6, 0.7077, 0.65, 0.7543, 0.65, 0.801, 0.6, 0.801, 0.6, 0.7543, 0.65, 0.801, 0.65, 0.8476, 0.6, 0.8476, 0.6, 0.801, 0.65, 0.8476, 0.65, 0.8942, 0.6, 0.8942, 0.6, 0.8476, 0.6, 0.5679, 0.6, 0.6145, 0.55, 0.6145, 0.55, 0.5679, 0.6, 0.6145, 0.6, 0.6611, 0.55, 0.6611, 0.55, 0.6145, 0.6, 0.6611, 0.6, 0.7077, 0.55, 0.7077, 0.55, 0.6611, 0.6, 0.7077, 0.6, 0.7543, 0.55, 0.7543, 0.55, 0.7077, 0.6, 0.7543, 0.6, 0.801, 0.55, 0.801, 0.55, 0.7543, 0.6, 0.801, 0.6, 0.8476, 0.55, 0.8476, 0.55, 0.801, 0.6, 0.8476, 0.6, 0.8942, 0.55, 0.8942, 0.55, 0.8476, 0.55, 0.5679, 0.55, 0.6145, 0.5, 0.6145, 0.5, 0.5679, 0.55, 0.6145, 0.55, 0.6611, 0.5, 0.6611, 0.5, 0.6145, 0.55, 0.6611, 0.55, 0.7077, 0.5, 0.7077, 0.5, 0.6611, 0.55, 0.7077, 0.55, 0.7543, 0.5, 0.7543, 0.5, 0.7077, 0.55, 0.7543, 0.55, 0.801, 0.5, 0.801, 0.5, 0.7543, 0.55, 0.801, 0.55, 0.8476, 0.5, 0.8476, 0.5, 0.801, 0.55, 0.8476, 0.55, 0.8942, 0.5, 0.8942, 0.5, 0.8476, 0.5, 0.5679, 0.5, 0.6145, 0.45, 0.6145, 0.45, 0.5679, 0.5, 0.6145, 0.5, 0.6611, 0.45, 0.6611, 0.45, 0.6145, 0.5, 0.6611, 0.5, 0.7077, 0.45, 0.7077, 0.45, 0.6611, 0.5, 0.7077, 0.5, 0.7543, 0.45, 0.7543, 0.45, 0.7077, 0.5, 0.7543, 0.5, 0.801, 0.45, 0.801, 0.45, 0.7543, 0.5, 0.801, 0.5, 0.8476, 0.45, 0.8476, 0.45, 0.801, 0.5, 0.8476, 0.5, 0.8942, 0.45, 0.8942, 0.45, 0.8476, 0.45, 0.5679, 0.45, 0.6145, 0.4, 0.6145, 0.4, 0.5679, 0.45, 0.6145, 0.45, 0.6611, 0.4, 0.6611, 0.4, 0.6145, 0.45, 0.6611, 0.45, 0.7077, 0.4, 0.7077, 0.4, 0.6611, 0.45, 0.7077, 0.45, 0.7543, 0.4, 0.7543, 0.4, 0.7077, 0.45, 0.7543, 0.45, 0.801, 0.4, 0.801, 0.4, 0.7543, 0.45, 0.801, 0.45, 0.8476, 0.4, 0.8476, 0.4, 0.801, 0.45, 0.8476, 0.45, 0.8942, 0.4, 0.8942, 0.4, 0.8476, 0.4, 0.5679, 0.4, 0.6145, 0.35, 0.6145, 0.35, 0.5679, 0.4, 0.6145, 0.4, 0.6611, 0.35, 0.6611, 0.35, 0.6145, 0.4, 0.6611, 0.4, 0.7077, 0.35, 0.7077, 0.35, 0.6611, 0.4, 0.7077, 0.4, 0.7543, 0.35, 0.7543, 0.35, 0.7077, 0.4, 0.7543, 0.4, 0.801, 0.35, 0.801, 0.35, 0.7543, 0.4, 0.801, 0.4, 0.8476, 0.35, 0.8476, 0.35, 0.801, 0.4, 0.8476, 0.4, 0.8942, 0.35, 0.8942, 0.35, 0.8476, 0.35, 0.5679, 0.35, 0.6145, 0.3, 0.6145, 0.3, 0.5679, 0.35, 0.6145, 0.35, 0.6611, 0.3, 0.6611, 0.3, 0.6145, 0.35, 0.6611, 0.35, 0.7077, 0.3, 0.7077, 0.3, 0.6611, 0.35, 0.7077, 0.35, 0.7543, 0.3, 0.7543, 0.3, 0.7077, 0.35, 0.7543, 0.35, 0.801, 0.3, 0.801, 0.3, 0.7543, 0.35, 0.801, 0.35, 0.8476, 0.3, 0.8476, 0.3, 0.801, 0.35, 0.8476, 0.35, 0.8942, 0.3, 0.8942, 0.3, 0.8476, 0.3, 0.5679, 0.3, 0.6145, 0.25, 0.6145, 0.25, 0.5679, 0.3, 0.6145, 0.3, 0.6611, 0.25, 0.6611, 0.25, 0.6145, 0.3, 0.6611, 0.3, 0.7077, 0.25, 0.7077, 0.25, 0.6611, 0.3, 0.7077, 0.3, 0.7543, 0.25, 0.7543, 0.25, 0.7077, 0.3, 0.7543, 0.3, 0.801, 0.25, 0.801, 0.25, 0.7543, 0.3, 0.801, 0.3, 0.8476, 0.25, 0.8476, 0.25, 0.801, 0.3, 0.8476, 0.3, 0.8942, 0.25, 0.8942, 0.25, 0.8476, 0.25, 0.5679, 0.25, 0.6145, 0.2, 0.6145, 0.2, 0.5679, 0.25, 0.6145, 0.25, 0.6611, 0.2, 0.6611, 0.2, 0.6145, 0.25, 0.6611, 0.25, 0.7077, 0.2, 0.7077, 0.2, 0.6611, 0.25, 0.7077, 0.25, 0.7543, 0.2, 0.7543, 0.2, 0.7077, 0.25, 0.7543, 0.25, 0.801, 0.2, 0.801, 0.2, 0.7543, 0.25, 0.801, 0.25, 0.8476, 0.2, 0.8476, 0.2, 0.801, 0.25, 0.8476, 0.25, 0.8942, 0.2, 0.8942, 0.2, 0.8476, 0.2, 0.5679, 0.2, 0.6145, 0.15, 0.6145, 0.15, 0.5679, 0.2, 0.6145, 0.2, 0.6611, 0.15, 0.6611, 0.15, 0.6145, 0.2, 0.6611, 0.2, 0.7077, 0.15, 0.7077, 0.15, 0.6611, 0.2, 0.7077, 0.2, 0.7543, 0.15, 0.7543, 0.15, 0.7077, 0.2, 0.7543, 0.2, 0.801, 0.15, 0.801, 0.15, 0.7543, 0.2, 0.801, 0.2, 0.8476, 0.15, 0.8476, 0.15, 0.801, 0.2, 0.8476, 0.2, 0.8942, 0.15, 0.8942, 0.15, 0.8476, 0.15, 0.5679, 0.15, 0.6145, 0.1, 0.6145, 0.1, 0.5679, 0.15, 0.6145, 0.15, 0.6611, 0.1, 0.6611, 0.1, 0.6145, 0.15, 0.6611, 0.15, 0.7077, 0.1, 0.7077, 0.1, 0.6611, 0.15, 0.7077, 0.15, 0.7543, 0.1, 0.7543, 0.1, 0.7077, 0.15, 0.7543, 0.15, 0.801, 0.1, 0.801, 0.1, 0.7543, 0.15, 0.801, 0.15, 0.8476, 0.1, 0.8476, 0.1, 0.801, 0.15, 0.8476, 0.15, 0.8942, 0.1, 0.8942, 0.1, 0.8476, 0.1, 0.5679, 0.1, 0.6145, 0.05, 0.6145, 0.05, 0.5679, 0.1, 0.6145, 0.1, 0.6611, 0.05, 0.6611, 0.05, 0.6145, 0.1, 0.6611, 0.1, 0.7077, 0.05, 0.7077, 0.05, 0.6611, 0.1, 0.7077, 0.1, 0.7543, 0.05, 0.7543, 0.05, 0.7077, 0.1, 0.7543, 0.1, 0.801, 0.05, 0.801, 0.05, 0.7543, 0.1, 0.801, 0.1, 0.8476, 0.05, 0.8476, 0.05, 0.801, 0.1, 0.8476, 0.1, 0.8942, 0.05, 0.8942, 0.05, 0.8476, 0.05, 0.5679, 0.05, 0.6145, -1.565e-07, 0.6145, -1.565e-07, 0.5679, 0.05, 0.6145, 0.05, 0.6611, -1.565e-07, 0.6611, -1.565e-07, 0.6145, 0.05, 0.6611, 0.05, 0.7077, -1.565e-07, 0.7077, -1.565e-07, 0.6611, 0.05, 0.7077, 0.05, 0.7543, -1.565e-07, 0.7543, -1.565e-07, 0.7077, 0.05, 0.7543, 0.05, 0.801, -1.565e-07, 0.801, -1.565e-07, 0.7543, 0.05, 0.801, 0.05, 0.8476, -1.565e-07, 0.8476, -1.565e-07, 0.801, 0.05, 0.8476, 0.05, 0.8942, -1.565e-07, 0.8942, -1.565e-07, 0.8476, 0.06574, 0.1901, 0.09326, 0.1361, 0.1718, 0.1742, 0.1427, 0.2313, 0.09326, 0.1361, 0.1361, 0.09326, 0.2081, 0.1212, 0.1718, 0.1742, 0.1361, 0.09326, 0.1901, 0.06574, 0.25, 0.05626, 0.2081, 0.1212, 0.09326, 0.3639, 0.1212, 0.2919, 0.1742, 0.3282, 0.1361, 0.4067, 0.1212, 0.2919, 0.1427, 0.2313, 0.2039, 0.265, 0.1742, 0.3282, 0.1427, 0.2313, 0.1718, 0.1742, 0.235, 0.2039, 0.2039, 0.265, 0.1718, 0.1742, 0.2081, 0.1212, 0.2687, 0.1427, 0.235, 0.2039, 0.2081, 0.1212, 0.25, 0.05626, 0.3099, 0.06574, 0.2687, 0.1427, 0.1361, 0.4067, 0.1742, 0.3282, 0.2313, 0.3573, 0.1901, 0.4343, 0.1742, 0.3282, 0.2039, 0.265, 0.265, 0.2961, 0.2313, 0.3573, 0.2039, 0.265, 0.235, 0.2039, 0.2961, 0.235, 0.265, 0.2961, 0.235, 0.2039, 0.2687, 0.1427, 0.3258, 0.1718, 0.2961, 0.235, 0.2687, 0.1427, 0.3099, 0.06574, 0.3639, 0.09326, 0.3258, 0.1718, 0.1901, 0.4343, 0.2313, 0.3573, 0.2919, 0.3788, 0.25, 0.4437, 0.2313, 0.3573, 0.265, 0.2961, 0.3282, 0.3258, 0.2919, 0.3788, 0.265, 0.2961, 0.2961, 0.235, 0.3573, 0.2687, 0.3282, 0.3258, 0.2961, 0.235, 0.3258, 0.1718, 0.3788, 0.2081, 0.3573, 0.2687, 0.3258, 0.1718, 0.3639, 0.09326, 0.4067, 0.1361, 0.3788, 0.2081, 0.25, 0.4437, 0.2919, 0.3788, 0.3639, 0.4067, 0.3099, 0.4343, 0.2919, 0.3788, 0.3282, 0.3258, 0.4067, 0.3639, 0.3639, 0.4067, 0.3282, 0.3258, 0.3573, 0.2687, 0.4343, 0.3099, 0.4067, 0.3639, 0.3573, 0.2687, 0.3788, 0.2081, 0.4437, 0.25, 0.4343, 0.3099, 0.3788, 0.2081, 0.4067, 0.1361, 0.4343, 0.1901, 0.4437, 0.25, 0.8566, 0.1033, 0.806, 0.07757, 0.8245, 0.1475, 0.8967, 0.1434, 0.806, 0.07757, 0.75, 0.0687, 0.7643, 0.1491, 0.8245, 0.1475, 0.75, 0.0687, 0.694, 0.07757, 0.7052, 0.1585, 0.7643, 0.1491, 0.694, 0.07757, 0.6434, 0.1033, 0.6475, 0.1755, 0.7052, 0.1585, 0.6434, 0.1033, 0.6033, 0.1434, 0.5776, 0.194, 0.6475, 0.1755, 0.8967, 0.1434, 0.8245, 0.1475, 0.8415, 0.2052, 0.9224, 0.194, 0.8245, 0.1475, 0.7643, 0.1491, 0.7767, 0.2133, 0.8415, 0.2052, 0.7643, 0.1491, 0.7052, 0.1585, 0.7133, 0.2233, 0.7767, 0.2133, 0.7052, 0.1585, 0.6475, 0.1755, 0.6491, 0.2357, 0.7133, 0.2233, 0.6475, 0.1755, 0.5776, 0.194, 0.5687, 0.25, 0.6491, 0.2357, 0.8509, 0.2643, 0.9313, 0.25, 0.9313, 0.25, 0.8509, 0.2643, 0.8415, 0.2052, 0.7767, 0.2133, 0.7867, 0.2767, 0.8509, 0.2643, 0.7767, 0.2133, 0.7133, 0.2233, 0.7233, 0.2867, 0.7867, 0.2767, 0.7133, 0.2233, 0.6491, 0.2357, 0.6585, 0.2948, 0.7233, 0.2867, 0.9224, 0.194, 0.8415, 0.2052, 0.8415, 0.2052, 0.9224, 0.194, 0.9313, 0.25, 0.8509, 0.2643, 0.8525, 0.3245, 0.9224, 0.306, 0.8509, 0.2643, 0.7867, 0.2767, 0.7948, 0.3415, 0.8525, 0.3245, 0.7867, 0.2767, 0.7233, 0.2867, 0.7357, 0.3509, 0.7948, 0.3415, 0.7233, 0.2867, 0.6585, 0.2948, 0.6755, 0.3525, 0.7357, 0.3509, 0.6585, 0.2948, 0.5776, 0.306, 0.6033, 0.3566, 0.6755, 0.3525, 0.9224, 0.306, 0.8525, 0.3245, 0.8566, 0.3967, 0.8967, 0.3566, 0.8525, 0.3245, 0.7948, 0.3415, 0.806, 0.4224, 0.8566, 0.3967, 0.7948, 0.3415, 0.7357, 0.3509, 0.75, 0.4313, 0.806, 0.4224, 0.7357, 0.3509, 0.6755, 0.3525, 0.694, 0.4224, 0.75, 0.4313, 0.6755, 0.3525, 0.6033, 0.3566, 0.6434, 0.3967, 0.694, 0.4224, 0.6491, 0.2357, 0.5687, 0.25, 0.5687, 0.25, 0.6491, 0.2357, 0.8509, 0.2643, 0.9313, 0.25, 0.9313, 0.25, 0.8509, 0.2643, 0.9313, 0.25, 0.9224, 0.194, 0.9224, 0.194, 0.9313, 0.25, 0.6491, 0.2357, 0.5687, 0.25, 0.5687, 0.25, 0.6491, 0.2357, 0.5776, 0.306, 0.6585, 0.2948, 0.6585, 0.2948, 0.5776, 0.306, 0.6585, 0.2948, 0.6491, 0.2357, 0.6491, 0.2357, 0.6585, 0.2948, 0.8415, 0.2052, 0.8509, 0.2643, 0.8509, 0.2643, 0.8415, 0.2052, 0.5687, 0.25, 0.5776, 0.306, 0.5776, 0.306, 0.5687, 0.25, 0.9224, 0.194, 0.8415, 0.2052, 0.8509, 0.2643, 0.9313, 0.25, 0.6491, 0.2357, 0.5687, 0.25, 0.5776, 0.306, 0.6585, 0.2948, 0.5687, 0.25, 0.5776, 0.306, 0.5776, 0.306, 0.5687, 0.25, 0.6585, 0.2948, 0.6491, 0.2357, 0.6491, 0.2357, 0.6585, 0.2948, 0.8415, 0.2052, 0.8509, 0.2643, 0.8509, 0.2643, 0.8415, 0.2052, 0.9224, 0.194, 0.8415, 0.2052, 0.8415, 0.2052, 0.9224, 0.194, 0.9313, 0.25, 0.9224, 0.194, 0.9224, 0.194, 0.9313, 0.25, 0.5776, 0.306, 0.6585, 0.2948, 0.6585, 0.2948, 0.5776, 0.306, 0.7544, 0.278, 0.9313, 0.25, 0.9224, 0.194, 0.7456, 0.222, 0.7547, 0.2796, 0.7453, 0.2204, 0.8415, 0.2052, 0.8509, 0.2643, 0.0, 0.0, 0.0, 0.0, 0.0, 0.0, 0.0, 0.0, 0.0, 0.0, 0.0, 0.0, 0.0, 0.0, 0.0, 0.0, 0.0, 0.0, 0.0, 0.0, 0.0, 0.0, 0.0, 0.0, 0.0, 0.0, 0.0, 0.0, 0.0, 0.0, 0.0, 0.0, 0.6585, 0.2948, 0.6491, 0.2357, 0.7453, 0.2204, 0.7547, 0.2796, 0.5776, 0.306, 0.7544, 0.278, 0.7456, 0.222, 0.5687, 0.25])
me_cylinder.update()

# ---- objects
ob_cylinder = bpy.data.objects.new('Cylinder', me_cylinder)

# ---- transforms, parenting, visibility, modifiers, constraints
ob_cylinder.location = (0.0, 0.0, 0.0)

# ---- collection membership
col_collection.objects.link(ob_cylinder)

# ---- scene / render settings (as saved in the file)
scene.frame_start = 1; scene.frame_end = 250; scene.frame_set(1)
scene.render.engine = 'BLENDER_EEVEE_NEXT'
scene.cycles.sampling_pattern = 'TABULATED_SOBOL'
scene.cycles.use_light_tree = False
scene.view_settings.view_transform = 'Filmic'
bpy.context.view_layer.update()

# ---- added for rendering (the .blend has no active camera and no usable light): camera, sun
cam_auto = bpy.data.cameras.new('AutoCamera')
cam_auto.lens = 50.0
cam_auto.sensor_width = 36.0
cam_auto.clip_end = 1000.0
ob_auto_camera = bpy.data.objects.new('AutoCamera', cam_auto)
scene.collection.objects.link(ob_auto_camera)
ob_auto_camera.location = (4.93924, -5.92709, 3.58724)
ob_auto_camera.rotation_euler = (1.09748, -7.21219e-08, 0.694738)
scene.camera = ob_auto_camera
light_auto_sun = bpy.data.lights.new('AutoSun', 'SUN')
light_auto_sun.energy = 3.0
light_auto_sun.angle = 0.0523599
ob_auto_sun = bpy.data.objects.new('AutoSun', light_auto_sun)
scene.collection.objects.link(ob_auto_sun)
ob_auto_sun.rotation_euler = (0.872665, 0.174533, 0.523599)
bpy.context.view_layer.update()
